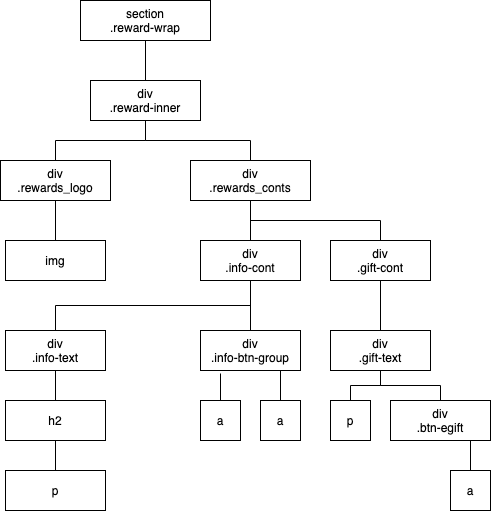

The diagram above was exported from draw.io. Its source (the exported page's mxGraphModel, read from the mxfile embedded in the PNG):
<mxGraphModel dx="1010" dy="836" grid="1" gridSize="10" guides="1" tooltips="1" connect="1" arrows="1" fold="1" page="1" pageScale="1" pageWidth="850" pageHeight="1100" math="0" shadow="0">
  <root>
    <mxCell id="0" />
    <mxCell id="1" parent="0" />
    <mxCell id="66" value="" style="edgeStyle=none;rounded=0;html=1;endArrow=none;endFill=0;" parent="1" source="63" target="65" edge="1">
      <mxGeometry relative="1" as="geometry" />
    </mxCell>
    <mxCell id="63" value="section&lt;br&gt;.reward-wrap" style="rounded=0;whiteSpace=wrap;html=1;" parent="1" vertex="1">
      <mxGeometry x="340" y="220" width="130" height="40" as="geometry" />
    </mxCell>
    <mxCell id="65" value="div&lt;br&gt;.reward-inner" style="rounded=0;whiteSpace=wrap;html=1;" parent="1" vertex="1">
      <mxGeometry x="350" y="300" width="110" height="40" as="geometry" />
    </mxCell>
    <mxCell id="83" style="edgeStyle=orthogonalEdgeStyle;rounded=0;html=1;exitX=0.5;exitY=0;exitDx=0;exitDy=0;entryX=0.5;entryY=1;entryDx=0;entryDy=0;endArrow=none;endFill=0;" parent="1" source="84" edge="1">
      <mxGeometry relative="1" as="geometry">
        <mxPoint x="405" y="340" as="targetPoint" />
      </mxGeometry>
    </mxCell>
    <mxCell id="84" value="div&lt;br&gt;.rewards_logo" style="rounded=0;whiteSpace=wrap;html=1;" parent="1" vertex="1">
      <mxGeometry x="260" y="380" width="110" height="40" as="geometry" />
    </mxCell>
    <mxCell id="85" style="edgeStyle=orthogonalEdgeStyle;rounded=0;html=1;exitX=0.5;exitY=0;exitDx=0;exitDy=0;entryX=0.5;entryY=1;entryDx=0;entryDy=0;endArrow=none;endFill=0;" parent="1" source="86" edge="1">
      <mxGeometry relative="1" as="geometry">
        <mxPoint x="405" y="340" as="targetPoint" />
      </mxGeometry>
    </mxCell>
    <mxCell id="88" style="edgeStyle=none;html=1;entryX=0.5;entryY=0;entryDx=0;entryDy=0;endArrow=none;endFill=0;" parent="1" source="86" target="87" edge="1">
      <mxGeometry relative="1" as="geometry" />
    </mxCell>
    <mxCell id="93" style="edgeStyle=orthogonalEdgeStyle;html=1;exitX=0.5;exitY=1;exitDx=0;exitDy=0;entryX=0.5;entryY=0;entryDx=0;entryDy=0;endArrow=none;endFill=0;rounded=0;" edge="1" parent="1" source="86" target="91">
      <mxGeometry relative="1" as="geometry" />
    </mxCell>
    <mxCell id="86" value="div&lt;br&gt;.rewards_conts" style="rounded=0;whiteSpace=wrap;html=1;" parent="1" vertex="1">
      <mxGeometry x="450" y="380" width="120" height="40" as="geometry" />
    </mxCell>
    <mxCell id="94" style="edgeStyle=orthogonalEdgeStyle;rounded=0;html=1;exitX=0.5;exitY=1;exitDx=0;exitDy=0;endArrow=none;endFill=0;" edge="1" parent="1" source="87" target="92">
      <mxGeometry relative="1" as="geometry" />
    </mxCell>
    <mxCell id="87" value="div&lt;br&gt;.info-cont" style="rounded=0;whiteSpace=wrap;html=1;" parent="1" vertex="1">
      <mxGeometry x="460" y="460" width="100" height="40" as="geometry" />
    </mxCell>
    <mxCell id="90" style="edgeStyle=none;html=1;entryX=0.5;entryY=1;entryDx=0;entryDy=0;endArrow=none;endFill=0;" edge="1" parent="1" source="89" target="84">
      <mxGeometry relative="1" as="geometry" />
    </mxCell>
    <mxCell id="89" value="img" style="rounded=0;whiteSpace=wrap;html=1;" vertex="1" parent="1">
      <mxGeometry x="265" y="460" width="100" height="40" as="geometry" />
    </mxCell>
    <mxCell id="110" style="edgeStyle=orthogonalEdgeStyle;rounded=0;html=1;entryX=0.5;entryY=0;entryDx=0;entryDy=0;endArrow=none;endFill=0;" edge="1" parent="1" source="91" target="109">
      <mxGeometry relative="1" as="geometry" />
    </mxCell>
    <mxCell id="91" value="div&lt;br&gt;.gift-cont" style="rounded=0;whiteSpace=wrap;html=1;" vertex="1" parent="1">
      <mxGeometry x="590" y="460" width="100" height="40" as="geometry" />
    </mxCell>
    <mxCell id="95" style="edgeStyle=orthogonalEdgeStyle;rounded=0;html=1;endArrow=none;endFill=0;" edge="1" parent="1" source="92">
      <mxGeometry relative="1" as="geometry">
        <mxPoint x="315" y="620" as="targetPoint" />
      </mxGeometry>
    </mxCell>
    <mxCell id="92" value="div&lt;br&gt;.info-text" style="rounded=0;whiteSpace=wrap;html=1;" vertex="1" parent="1">
      <mxGeometry x="265" y="550" width="100" height="40" as="geometry" />
    </mxCell>
    <mxCell id="98" style="edgeStyle=orthogonalEdgeStyle;rounded=0;html=1;entryX=0.5;entryY=0;entryDx=0;entryDy=0;endArrow=none;endFill=0;" edge="1" parent="1" source="96" target="97">
      <mxGeometry relative="1" as="geometry" />
    </mxCell>
    <mxCell id="96" value="h2" style="rounded=0;whiteSpace=wrap;html=1;" vertex="1" parent="1">
      <mxGeometry x="265" y="620" width="100" height="40" as="geometry" />
    </mxCell>
    <mxCell id="97" value="p" style="rounded=0;whiteSpace=wrap;html=1;" vertex="1" parent="1">
      <mxGeometry x="265" y="690" width="100" height="40" as="geometry" />
    </mxCell>
    <mxCell id="103" style="edgeStyle=orthogonalEdgeStyle;rounded=0;html=1;entryX=0.5;entryY=0;entryDx=0;entryDy=0;endArrow=none;endFill=0;" edge="1" parent="1" target="100">
      <mxGeometry relative="1" as="geometry">
        <mxPoint x="480" y="593" as="sourcePoint" />
      </mxGeometry>
    </mxCell>
    <mxCell id="100" value="a" style="rounded=0;whiteSpace=wrap;html=1;" vertex="1" parent="1">
      <mxGeometry x="460" y="620" width="40" height="40" as="geometry" />
    </mxCell>
    <mxCell id="102" value="a" style="rounded=0;whiteSpace=wrap;html=1;" vertex="1" parent="1">
      <mxGeometry x="520" y="620" width="40" height="40" as="geometry" />
    </mxCell>
    <mxCell id="107" value="" style="endArrow=none;html=1;exitX=0.5;exitY=0;exitDx=0;exitDy=0;" edge="1" parent="1" source="102">
      <mxGeometry width="50" height="50" relative="1" as="geometry">
        <mxPoint x="400" y="350" as="sourcePoint" />
        <mxPoint x="540" y="550" as="targetPoint" />
      </mxGeometry>
    </mxCell>
    <mxCell id="108" style="edgeStyle=orthogonalEdgeStyle;rounded=0;html=1;endArrow=none;endFill=0;" edge="1" parent="1" source="99" target="87">
      <mxGeometry relative="1" as="geometry" />
    </mxCell>
    <mxCell id="99" value="div&lt;br&gt;.info-btn-group" style="rounded=0;whiteSpace=wrap;html=1;" vertex="1" parent="1">
      <mxGeometry x="460" y="550" width="100" height="40" as="geometry" />
    </mxCell>
    <mxCell id="114" style="edgeStyle=orthogonalEdgeStyle;rounded=0;html=1;entryX=0.5;entryY=0;entryDx=0;entryDy=0;endArrow=none;endFill=0;" edge="1" parent="1" source="109" target="111">
      <mxGeometry relative="1" as="geometry" />
    </mxCell>
    <mxCell id="109" value="div&lt;br&gt;.gift-text" style="rounded=0;whiteSpace=wrap;html=1;" vertex="1" parent="1">
      <mxGeometry x="590" y="550" width="100" height="40" as="geometry" />
    </mxCell>
    <mxCell id="111" value="p" style="rounded=0;whiteSpace=wrap;html=1;" vertex="1" parent="1">
      <mxGeometry x="590" y="620" width="40" height="40" as="geometry" />
    </mxCell>
    <mxCell id="115" style="edgeStyle=orthogonalEdgeStyle;rounded=0;html=1;entryX=0.5;entryY=1;entryDx=0;entryDy=0;endArrow=none;endFill=0;" edge="1" parent="1" source="112" target="109">
      <mxGeometry relative="1" as="geometry" />
    </mxCell>
    <mxCell id="112" value="div&lt;br&gt;.btn-egift" style="rounded=0;whiteSpace=wrap;html=1;" vertex="1" parent="1">
      <mxGeometry x="650" y="620" width="100" height="40" as="geometry" />
    </mxCell>
    <mxCell id="117" style="edgeStyle=orthogonalEdgeStyle;rounded=0;html=1;endArrow=none;endFill=0;" edge="1" parent="1" source="113">
      <mxGeometry relative="1" as="geometry">
        <mxPoint x="730" y="660" as="targetPoint" />
      </mxGeometry>
    </mxCell>
    <mxCell id="113" value="a" style="rounded=0;whiteSpace=wrap;html=1;" vertex="1" parent="1">
      <mxGeometry x="710" y="690" width="40" height="40" as="geometry" />
    </mxCell>
  </root>
</mxGraphModel>